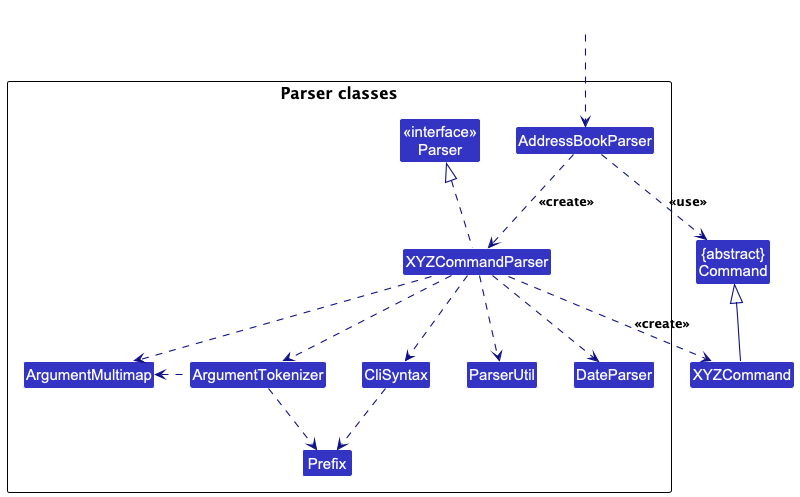

The diagram above was rendered by PlantUML. Its source (embedded in the PNG):
@startuml
!include style.puml
skinparam arrowThickness 1.1
skinparam arrowColor LOGIC_COLOR_T4
skinparam classBackgroundColor LOGIC_COLOR

Class "{abstract}\nCommand" as Command
Class XYZCommand

package "Parser classes"{
Class "<<interface>>\nParser" as Parser
Class AddressBookParser
Class XYZCommandParser
Class CliSyntax
Class ParserUtil
Class DateParser
Class ArgumentMultimap
Class ArgumentTokenizer
Class Prefix
}

Class HiddenOutside #FFFFFF
HiddenOutside ..> AddressBookParser

AddressBookParser .down.> XYZCommandParser: <<create>>

XYZCommandParser ..> XYZCommand : <<create>>
AddressBookParser ..> Command : <<use>>
XYZCommandParser .up.|> Parser
XYZCommandParser ..> ArgumentMultimap
XYZCommandParser ..> ArgumentTokenizer
ArgumentTokenizer .left.> ArgumentMultimap
XYZCommandParser ..> CliSyntax
CliSyntax ..> Prefix
XYZCommandParser ..> ParserUtil
XYZCommandParser ..> DateParser
ArgumentTokenizer .down.> Prefix
XYZCommand -up-|> Command
@enduml